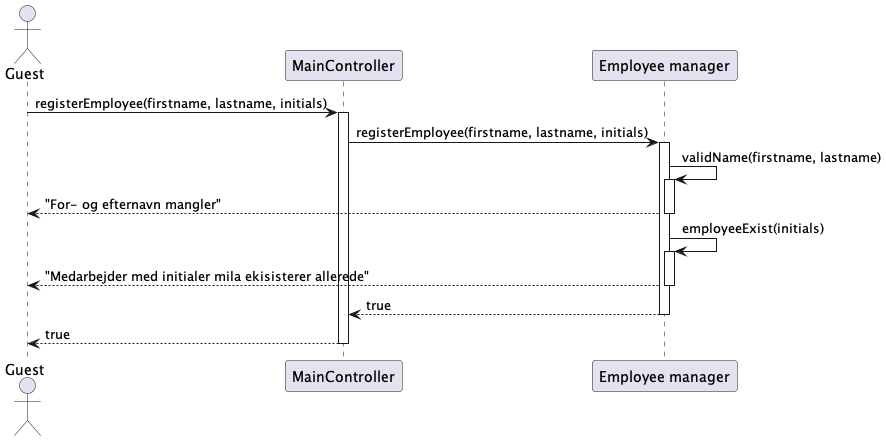

The diagram above was rendered by PlantUML. Its source (embedded in the PNG):
@startuml
actor "Guest" as guest
participant "MainController" as app
participant "Employee manager" as em

guest -> app : registerEmployee(firstname, lastname, initials)
activate app


app -> em : registerEmployee(firstname, lastname, initials)
activate em

em -> em : validName(firstname, lastname)
activate em 
em --> guest : "For- og efternavn mangler"
deactivate em 

em -> em : employeeExist(initials)
activate em 
em --> guest : "Medarbejder med initialer mila ekisisterer allerede"
deactivate em 

return true
return true

@enduml